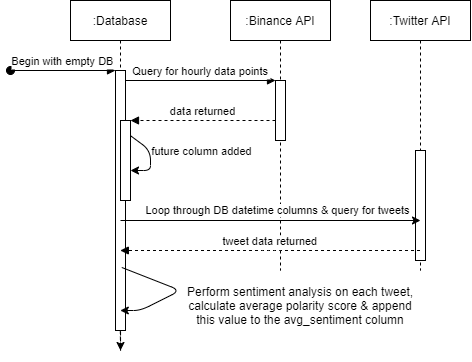

The diagram above was exported from draw.io. Its source (the exported page's mxGraphModel, read from the mxfile embedded in the PNG):
<mxGraphModel dx="539" dy="768" grid="1" gridSize="10" guides="1" tooltips="1" connect="1" arrows="1" fold="1" page="1" pageScale="1" pageWidth="850" pageHeight="1100" math="0" shadow="0">
  <root>
    <mxCell id="0" />
    <mxCell id="1" parent="0" />
    <mxCell id="9jKeNwcKzXVBoyanr4_R-8" style="edgeStyle=orthogonalEdgeStyle;rounded=0;orthogonalLoop=1;jettySize=auto;html=1;dashed=1;" edge="1" parent="1" source="3nuBFxr9cyL0pnOWT2aG-1">
      <mxGeometry relative="1" as="geometry">
        <mxPoint x="130" y="420" as="targetPoint" />
      </mxGeometry>
    </mxCell>
    <mxCell id="3nuBFxr9cyL0pnOWT2aG-1" value=":Database" style="shape=umlLifeline;perimeter=lifelinePerimeter;container=1;collapsible=0;recursiveResize=0;rounded=0;shadow=0;strokeWidth=1;" parent="1" vertex="1">
      <mxGeometry x="80" y="70" width="100" height="330" as="geometry" />
    </mxCell>
    <mxCell id="3nuBFxr9cyL0pnOWT2aG-2" value="" style="points=[];perimeter=orthogonalPerimeter;rounded=0;shadow=0;strokeWidth=1;" parent="3nuBFxr9cyL0pnOWT2aG-1" vertex="1">
      <mxGeometry x="45" y="70" width="10" height="260" as="geometry" />
    </mxCell>
    <mxCell id="3nuBFxr9cyL0pnOWT2aG-3" value="Begin with empty DB" style="verticalAlign=bottom;startArrow=oval;endArrow=block;startSize=8;shadow=0;strokeWidth=1;" parent="3nuBFxr9cyL0pnOWT2aG-1" target="3nuBFxr9cyL0pnOWT2aG-2" edge="1">
      <mxGeometry relative="1" as="geometry">
        <mxPoint x="-60" y="70" as="sourcePoint" />
      </mxGeometry>
    </mxCell>
    <mxCell id="3nuBFxr9cyL0pnOWT2aG-4" value="" style="points=[];perimeter=orthogonalPerimeter;rounded=0;shadow=0;strokeWidth=1;" parent="3nuBFxr9cyL0pnOWT2aG-1" vertex="1">
      <mxGeometry x="50" y="120" width="10" height="80" as="geometry" />
    </mxCell>
    <mxCell id="9jKeNwcKzXVBoyanr4_R-3" value="" style="edgeStyle=segmentEdgeStyle;endArrow=classic;html=1;exitX=1.054;exitY=0.195;exitDx=0;exitDy=0;exitPerimeter=0;" edge="1" parent="3nuBFxr9cyL0pnOWT2aG-1" source="3nuBFxr9cyL0pnOWT2aG-4" target="3nuBFxr9cyL0pnOWT2aG-4">
      <mxGeometry width="50" height="50" relative="1" as="geometry">
        <mxPoint x="140" y="210" as="sourcePoint" />
        <mxPoint x="190" y="160" as="targetPoint" />
      </mxGeometry>
    </mxCell>
    <mxCell id="9jKeNwcKzXVBoyanr4_R-4" value="future column added" style="edgeLabel;html=1;align=center;verticalAlign=middle;resizable=0;points=[];spacingLeft=1;" vertex="1" connectable="0" parent="9jKeNwcKzXVBoyanr4_R-3">
      <mxGeometry x="-0.3151" y="-2" relative="1" as="geometry">
        <mxPoint x="53" as="offset" />
      </mxGeometry>
    </mxCell>
    <mxCell id="3nuBFxr9cyL0pnOWT2aG-5" value=":Binance API" style="shape=umlLifeline;perimeter=lifelinePerimeter;container=1;collapsible=0;recursiveResize=0;rounded=0;shadow=0;strokeWidth=1;" parent="1" vertex="1">
      <mxGeometry x="240" y="70" width="100" height="270" as="geometry" />
    </mxCell>
    <mxCell id="3nuBFxr9cyL0pnOWT2aG-6" value="" style="points=[];perimeter=orthogonalPerimeter;rounded=0;shadow=0;strokeWidth=1;" parent="3nuBFxr9cyL0pnOWT2aG-5" vertex="1">
      <mxGeometry x="45" y="80" width="10" height="60" as="geometry" />
    </mxCell>
    <mxCell id="3nuBFxr9cyL0pnOWT2aG-8" value="Query for hourly data points" style="verticalAlign=bottom;endArrow=block;entryX=0;entryY=0;shadow=0;strokeWidth=1;" parent="1" source="3nuBFxr9cyL0pnOWT2aG-2" target="3nuBFxr9cyL0pnOWT2aG-6" edge="1">
      <mxGeometry relative="1" as="geometry">
        <mxPoint x="305" y="150" as="sourcePoint" />
      </mxGeometry>
    </mxCell>
    <mxCell id="3nuBFxr9cyL0pnOWT2aG-9" value="data returned" style="verticalAlign=bottom;endArrow=block;entryX=1;entryY=0;shadow=0;strokeWidth=1;dashed=1;" parent="1" source="3nuBFxr9cyL0pnOWT2aG-6" target="3nuBFxr9cyL0pnOWT2aG-4" edge="1">
      <mxGeometry relative="1" as="geometry">
        <mxPoint x="270" y="190" as="sourcePoint" />
      </mxGeometry>
    </mxCell>
    <mxCell id="9jKeNwcKzXVBoyanr4_R-1" value=":Twitter API" style="shape=umlLifeline;perimeter=lifelinePerimeter;container=1;collapsible=0;recursiveResize=0;rounded=0;shadow=0;strokeWidth=1;" vertex="1" parent="1">
      <mxGeometry x="380" y="70" width="100" height="270" as="geometry" />
    </mxCell>
    <mxCell id="9jKeNwcKzXVBoyanr4_R-2" value="" style="points=[];perimeter=orthogonalPerimeter;rounded=0;shadow=0;strokeWidth=1;" vertex="1" parent="9jKeNwcKzXVBoyanr4_R-1">
      <mxGeometry x="45" y="150" width="10" height="110" as="geometry" />
    </mxCell>
    <mxCell id="9jKeNwcKzXVBoyanr4_R-5" value="" style="endArrow=classic;html=1;" edge="1" parent="1">
      <mxGeometry width="50" height="50" relative="1" as="geometry">
        <mxPoint x="130" y="290" as="sourcePoint" />
        <mxPoint x="430" y="290" as="targetPoint" />
      </mxGeometry>
    </mxCell>
    <mxCell id="9jKeNwcKzXVBoyanr4_R-6" value="Loop through DB datetime columns &amp;amp; query for tweets" style="edgeLabel;html=1;align=center;verticalAlign=middle;resizable=0;points=[];" vertex="1" connectable="0" parent="9jKeNwcKzXVBoyanr4_R-5">
      <mxGeometry x="0.2457" y="1" relative="1" as="geometry">
        <mxPoint x="-30" y="-9" as="offset" />
      </mxGeometry>
    </mxCell>
    <mxCell id="9jKeNwcKzXVBoyanr4_R-7" value="tweet data returned" style="verticalAlign=bottom;endArrow=block;shadow=0;strokeWidth=1;dashed=1;" edge="1" parent="1" source="9jKeNwcKzXVBoyanr4_R-1" target="3nuBFxr9cyL0pnOWT2aG-1">
      <mxGeometry relative="1" as="geometry">
        <mxPoint x="355" y="320" as="sourcePoint" />
        <mxPoint x="210" y="320" as="targetPoint" />
        <Array as="points">
          <mxPoint x="280" y="320" />
        </Array>
      </mxGeometry>
    </mxCell>
    <mxCell id="9jKeNwcKzXVBoyanr4_R-12" value="" style="endArrow=classic;html=1;exitX=0.513;exitY=0.809;exitDx=0;exitDy=0;exitPerimeter=0;" edge="1" parent="1" source="3nuBFxr9cyL0pnOWT2aG-1" target="3nuBFxr9cyL0pnOWT2aG-1">
      <mxGeometry width="50" height="50" relative="1" as="geometry">
        <mxPoint x="160" y="390" as="sourcePoint" />
        <mxPoint x="190" y="390" as="targetPoint" />
        <Array as="points">
          <mxPoint x="190" y="360" />
          <mxPoint x="150" y="380" />
        </Array>
      </mxGeometry>
    </mxCell>
    <mxCell id="9jKeNwcKzXVBoyanr4_R-17" value="&lt;span&gt;Perform sentiment analysis on each tweet, calculate average polarity score &amp;amp; append this value to the avg_sentiment column&lt;/span&gt;" style="text;html=1;strokeColor=none;fillColor=none;align=center;verticalAlign=middle;whiteSpace=wrap;rounded=0;" vertex="1" parent="1">
      <mxGeometry x="195" y="320" width="230" height="110" as="geometry" />
    </mxCell>
  </root>
</mxGraphModel>